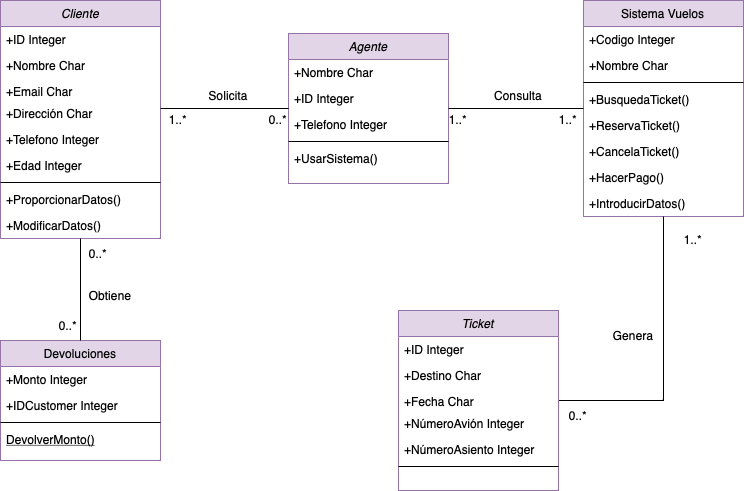

The diagram above was exported from draw.io. Its source (the exported page's mxGraphModel, read from the mxfile embedded in the PNG):
<mxGraphModel dx="1133" dy="460" grid="1" gridSize="10" guides="1" tooltips="1" connect="1" arrows="1" fold="1" page="1" pageScale="1" pageWidth="583" pageHeight="827" background="#ffffff" math="0" shadow="0">
  <root>
    <mxCell id="WIyWlLk6GJQsqaUBKTNV-0" />
    <mxCell id="WIyWlLk6GJQsqaUBKTNV-1" parent="WIyWlLk6GJQsqaUBKTNV-0" />
    <mxCell id="zkfFHV4jXpPFQw0GAbJ--0" value="Cliente" style="swimlane;fontStyle=2;align=center;verticalAlign=top;childLayout=stackLayout;horizontal=1;startSize=26;horizontalStack=0;resizeParent=1;resizeLast=0;collapsible=1;marginBottom=0;rounded=0;shadow=0;strokeWidth=1;fillColor=#e1d5e7;strokeColor=#9673a6;" parent="WIyWlLk6GJQsqaUBKTNV-1" vertex="1">
      <mxGeometry x="212" y="190" width="160" height="238" as="geometry">
        <mxRectangle x="230" y="140" width="160" height="26" as="alternateBounds" />
      </mxGeometry>
    </mxCell>
    <mxCell id="zkfFHV4jXpPFQw0GAbJ--1" value="+ID Integer" style="text;align=left;verticalAlign=top;spacingLeft=4;spacingRight=4;overflow=hidden;rotatable=0;points=[[0,0.5],[1,0.5]];portConstraint=eastwest;" parent="zkfFHV4jXpPFQw0GAbJ--0" vertex="1">
      <mxGeometry y="26" width="160" height="26" as="geometry" />
    </mxCell>
    <mxCell id="zkfFHV4jXpPFQw0GAbJ--2" value="+Nombre Char" style="text;align=left;verticalAlign=top;spacingLeft=4;spacingRight=4;overflow=hidden;rotatable=0;points=[[0,0.5],[1,0.5]];portConstraint=eastwest;rounded=0;shadow=0;html=0;" parent="zkfFHV4jXpPFQw0GAbJ--0" vertex="1">
      <mxGeometry y="52" width="160" height="26" as="geometry" />
    </mxCell>
    <mxCell id="zkfFHV4jXpPFQw0GAbJ--3" value="+Email Char" style="text;align=left;verticalAlign=top;spacingLeft=4;spacingRight=4;overflow=hidden;rotatable=0;points=[[0,0.5],[1,0.5]];portConstraint=eastwest;rounded=0;shadow=0;html=0;" parent="zkfFHV4jXpPFQw0GAbJ--0" vertex="1">
      <mxGeometry y="78" width="160" height="22" as="geometry" />
    </mxCell>
    <mxCell id="R_ce36NvuWpCzOmB5ib6-9" value="+Dirección Char" style="text;align=left;verticalAlign=top;spacingLeft=4;spacingRight=4;overflow=hidden;rotatable=0;points=[[0,0.5],[1,0.5]];portConstraint=eastwest;rounded=0;shadow=0;html=0;" vertex="1" parent="zkfFHV4jXpPFQw0GAbJ--0">
      <mxGeometry y="100" width="160" height="26" as="geometry" />
    </mxCell>
    <mxCell id="R_ce36NvuWpCzOmB5ib6-10" value="+Telefono Integer" style="text;align=left;verticalAlign=top;spacingLeft=4;spacingRight=4;overflow=hidden;rotatable=0;points=[[0,0.5],[1,0.5]];portConstraint=eastwest;rounded=0;shadow=0;html=0;" vertex="1" parent="zkfFHV4jXpPFQw0GAbJ--0">
      <mxGeometry y="126" width="160" height="26" as="geometry" />
    </mxCell>
    <mxCell id="R_ce36NvuWpCzOmB5ib6-11" value="+Edad Integer" style="text;align=left;verticalAlign=top;spacingLeft=4;spacingRight=4;overflow=hidden;rotatable=0;points=[[0,0.5],[1,0.5]];portConstraint=eastwest;rounded=0;shadow=0;html=0;" vertex="1" parent="zkfFHV4jXpPFQw0GAbJ--0">
      <mxGeometry y="152" width="160" height="26" as="geometry" />
    </mxCell>
    <mxCell id="zkfFHV4jXpPFQw0GAbJ--4" value="" style="line;html=1;strokeWidth=1;align=left;verticalAlign=middle;spacingTop=-1;spacingLeft=3;spacingRight=3;rotatable=0;labelPosition=right;points=[];portConstraint=eastwest;" parent="zkfFHV4jXpPFQw0GAbJ--0" vertex="1">
      <mxGeometry y="178" width="160" height="8" as="geometry" />
    </mxCell>
    <mxCell id="zkfFHV4jXpPFQw0GAbJ--5" value="+ProporcionarDatos()" style="text;align=left;verticalAlign=top;spacingLeft=4;spacingRight=4;overflow=hidden;rotatable=0;points=[[0,0.5],[1,0.5]];portConstraint=eastwest;" parent="zkfFHV4jXpPFQw0GAbJ--0" vertex="1">
      <mxGeometry y="186" width="160" height="26" as="geometry" />
    </mxCell>
    <mxCell id="R_ce36NvuWpCzOmB5ib6-12" value="+ModificarDatos()" style="text;align=left;verticalAlign=top;spacingLeft=4;spacingRight=4;overflow=hidden;rotatable=0;points=[[0,0.5],[1,0.5]];portConstraint=eastwest;" vertex="1" parent="zkfFHV4jXpPFQw0GAbJ--0">
      <mxGeometry y="212" width="160" height="26" as="geometry" />
    </mxCell>
    <mxCell id="zkfFHV4jXpPFQw0GAbJ--6" value="Devoluciones" style="swimlane;fontStyle=0;align=center;verticalAlign=top;childLayout=stackLayout;horizontal=1;startSize=26;horizontalStack=0;resizeParent=1;resizeLast=0;collapsible=1;marginBottom=0;rounded=0;shadow=0;strokeWidth=1;fillColor=#e1d5e7;strokeColor=#9673a6;" parent="WIyWlLk6GJQsqaUBKTNV-1" vertex="1">
      <mxGeometry x="212" y="530" width="160" height="120" as="geometry">
        <mxRectangle x="130" y="380" width="160" height="26" as="alternateBounds" />
      </mxGeometry>
    </mxCell>
    <mxCell id="zkfFHV4jXpPFQw0GAbJ--7" value="+Monto Integer" style="text;align=left;verticalAlign=top;spacingLeft=4;spacingRight=4;overflow=hidden;rotatable=0;points=[[0,0.5],[1,0.5]];portConstraint=eastwest;" parent="zkfFHV4jXpPFQw0GAbJ--6" vertex="1">
      <mxGeometry y="26" width="160" height="26" as="geometry" />
    </mxCell>
    <mxCell id="zkfFHV4jXpPFQw0GAbJ--8" value="+IDCustomer Integer" style="text;align=left;verticalAlign=top;spacingLeft=4;spacingRight=4;overflow=hidden;rotatable=0;points=[[0,0.5],[1,0.5]];portConstraint=eastwest;rounded=0;shadow=0;html=0;" parent="zkfFHV4jXpPFQw0GAbJ--6" vertex="1">
      <mxGeometry y="52" width="160" height="26" as="geometry" />
    </mxCell>
    <mxCell id="zkfFHV4jXpPFQw0GAbJ--9" value="" style="line;html=1;strokeWidth=1;align=left;verticalAlign=middle;spacingTop=-1;spacingLeft=3;spacingRight=3;rotatable=0;labelPosition=right;points=[];portConstraint=eastwest;" parent="zkfFHV4jXpPFQw0GAbJ--6" vertex="1">
      <mxGeometry y="78" width="160" height="8" as="geometry" />
    </mxCell>
    <mxCell id="zkfFHV4jXpPFQw0GAbJ--10" value="DevolverMonto()" style="text;align=left;verticalAlign=top;spacingLeft=4;spacingRight=4;overflow=hidden;rotatable=0;points=[[0,0.5],[1,0.5]];portConstraint=eastwest;fontStyle=4" parent="zkfFHV4jXpPFQw0GAbJ--6" vertex="1">
      <mxGeometry y="86" width="160" height="26" as="geometry" />
    </mxCell>
    <mxCell id="zkfFHV4jXpPFQw0GAbJ--12" value="" style="endArrow=none;endSize=10;endFill=0;shadow=0;strokeWidth=1;rounded=0;edgeStyle=elbowEdgeStyle;elbow=vertical;" parent="WIyWlLk6GJQsqaUBKTNV-1" source="zkfFHV4jXpPFQw0GAbJ--6" target="zkfFHV4jXpPFQw0GAbJ--0" edge="1">
      <mxGeometry width="160" relative="1" as="geometry">
        <mxPoint x="192" y="273" as="sourcePoint" />
        <mxPoint x="192" y="273" as="targetPoint" />
      </mxGeometry>
    </mxCell>
    <mxCell id="zkfFHV4jXpPFQw0GAbJ--17" value="Sistema Vuelos" style="swimlane;fontStyle=0;align=center;verticalAlign=top;childLayout=stackLayout;horizontal=1;startSize=26;horizontalStack=0;resizeParent=1;resizeLast=0;collapsible=1;marginBottom=0;rounded=0;shadow=0;strokeWidth=1;fillColor=#e1d5e7;strokeColor=#9673a6;" parent="WIyWlLk6GJQsqaUBKTNV-1" vertex="1">
      <mxGeometry x="795" y="190" width="160" height="216" as="geometry">
        <mxRectangle x="550" y="140" width="160" height="26" as="alternateBounds" />
      </mxGeometry>
    </mxCell>
    <mxCell id="zkfFHV4jXpPFQw0GAbJ--18" value="+Codigo Integer" style="text;align=left;verticalAlign=top;spacingLeft=4;spacingRight=4;overflow=hidden;rotatable=0;points=[[0,0.5],[1,0.5]];portConstraint=eastwest;" parent="zkfFHV4jXpPFQw0GAbJ--17" vertex="1">
      <mxGeometry y="26" width="160" height="26" as="geometry" />
    </mxCell>
    <mxCell id="zkfFHV4jXpPFQw0GAbJ--19" value="+Nombre Char" style="text;align=left;verticalAlign=top;spacingLeft=4;spacingRight=4;overflow=hidden;rotatable=0;points=[[0,0.5],[1,0.5]];portConstraint=eastwest;rounded=0;shadow=0;html=0;" parent="zkfFHV4jXpPFQw0GAbJ--17" vertex="1">
      <mxGeometry y="52" width="160" height="26" as="geometry" />
    </mxCell>
    <mxCell id="zkfFHV4jXpPFQw0GAbJ--23" value="" style="line;html=1;strokeWidth=1;align=left;verticalAlign=middle;spacingTop=-1;spacingLeft=3;spacingRight=3;rotatable=0;labelPosition=right;points=[];portConstraint=eastwest;" parent="zkfFHV4jXpPFQw0GAbJ--17" vertex="1">
      <mxGeometry y="78" width="160" height="8" as="geometry" />
    </mxCell>
    <mxCell id="zkfFHV4jXpPFQw0GAbJ--24" value="+BusquedaTicket()" style="text;align=left;verticalAlign=top;spacingLeft=4;spacingRight=4;overflow=hidden;rotatable=0;points=[[0,0.5],[1,0.5]];portConstraint=eastwest;" parent="zkfFHV4jXpPFQw0GAbJ--17" vertex="1">
      <mxGeometry y="86" width="160" height="26" as="geometry" />
    </mxCell>
    <mxCell id="zkfFHV4jXpPFQw0GAbJ--25" value="+ReservaTicket()" style="text;align=left;verticalAlign=top;spacingLeft=4;spacingRight=4;overflow=hidden;rotatable=0;points=[[0,0.5],[1,0.5]];portConstraint=eastwest;" parent="zkfFHV4jXpPFQw0GAbJ--17" vertex="1">
      <mxGeometry y="112" width="160" height="26" as="geometry" />
    </mxCell>
    <mxCell id="R_ce36NvuWpCzOmB5ib6-2" value="+CancelaTicket()" style="text;align=left;verticalAlign=top;spacingLeft=4;spacingRight=4;overflow=hidden;rotatable=0;points=[[0,0.5],[1,0.5]];portConstraint=eastwest;" vertex="1" parent="zkfFHV4jXpPFQw0GAbJ--17">
      <mxGeometry y="138" width="160" height="26" as="geometry" />
    </mxCell>
    <mxCell id="R_ce36NvuWpCzOmB5ib6-1" value="+HacerPago()" style="text;align=left;verticalAlign=top;spacingLeft=4;spacingRight=4;overflow=hidden;rotatable=0;points=[[0,0.5],[1,0.5]];portConstraint=eastwest;" vertex="1" parent="zkfFHV4jXpPFQw0GAbJ--17">
      <mxGeometry y="164" width="160" height="26" as="geometry" />
    </mxCell>
    <mxCell id="R_ce36NvuWpCzOmB5ib6-0" value="+IntroducirDatos()" style="text;align=left;verticalAlign=top;spacingLeft=4;spacingRight=4;overflow=hidden;rotatable=0;points=[[0,0.5],[1,0.5]];portConstraint=eastwest;" vertex="1" parent="zkfFHV4jXpPFQw0GAbJ--17">
      <mxGeometry y="190" width="160" height="26" as="geometry" />
    </mxCell>
    <mxCell id="R_ce36NvuWpCzOmB5ib6-3" value="Agente" style="swimlane;fontStyle=2;align=center;verticalAlign=top;childLayout=stackLayout;horizontal=1;startSize=26;horizontalStack=0;resizeParent=1;resizeLast=0;collapsible=1;marginBottom=0;rounded=0;shadow=0;strokeWidth=1;fillColor=#e1d5e7;strokeColor=#9673a6;" vertex="1" parent="WIyWlLk6GJQsqaUBKTNV-1">
      <mxGeometry x="500" y="223" width="160" height="150" as="geometry">
        <mxRectangle x="230" y="140" width="160" height="26" as="alternateBounds" />
      </mxGeometry>
    </mxCell>
    <mxCell id="R_ce36NvuWpCzOmB5ib6-4" value="+Nombre Char" style="text;align=left;verticalAlign=top;spacingLeft=4;spacingRight=4;overflow=hidden;rotatable=0;points=[[0,0.5],[1,0.5]];portConstraint=eastwest;" vertex="1" parent="R_ce36NvuWpCzOmB5ib6-3">
      <mxGeometry y="26" width="160" height="26" as="geometry" />
    </mxCell>
    <mxCell id="R_ce36NvuWpCzOmB5ib6-5" value="+ID Integer" style="text;align=left;verticalAlign=top;spacingLeft=4;spacingRight=4;overflow=hidden;rotatable=0;points=[[0,0.5],[1,0.5]];portConstraint=eastwest;rounded=0;shadow=0;html=0;" vertex="1" parent="R_ce36NvuWpCzOmB5ib6-3">
      <mxGeometry y="52" width="160" height="26" as="geometry" />
    </mxCell>
    <mxCell id="R_ce36NvuWpCzOmB5ib6-6" value="+Telefono Integer" style="text;align=left;verticalAlign=top;spacingLeft=4;spacingRight=4;overflow=hidden;rotatable=0;points=[[0,0.5],[1,0.5]];portConstraint=eastwest;rounded=0;shadow=0;html=0;" vertex="1" parent="R_ce36NvuWpCzOmB5ib6-3">
      <mxGeometry y="78" width="160" height="26" as="geometry" />
    </mxCell>
    <mxCell id="R_ce36NvuWpCzOmB5ib6-7" value="" style="line;html=1;strokeWidth=1;align=left;verticalAlign=middle;spacingTop=-1;spacingLeft=3;spacingRight=3;rotatable=0;labelPosition=right;points=[];portConstraint=eastwest;" vertex="1" parent="R_ce36NvuWpCzOmB5ib6-3">
      <mxGeometry y="104" width="160" height="8" as="geometry" />
    </mxCell>
    <mxCell id="R_ce36NvuWpCzOmB5ib6-8" value="+UsarSistema()" style="text;align=left;verticalAlign=top;spacingLeft=4;spacingRight=4;overflow=hidden;rotatable=0;points=[[0,0.5],[1,0.5]];portConstraint=eastwest;" vertex="1" parent="R_ce36NvuWpCzOmB5ib6-3">
      <mxGeometry y="112" width="160" height="26" as="geometry" />
    </mxCell>
    <mxCell id="R_ce36NvuWpCzOmB5ib6-24" style="edgeStyle=orthogonalEdgeStyle;rounded=0;orthogonalLoop=1;jettySize=auto;html=1;endArrow=none;endFill=0;" edge="1" parent="WIyWlLk6GJQsqaUBKTNV-1" source="R_ce36NvuWpCzOmB5ib6-13" target="zkfFHV4jXpPFQw0GAbJ--17">
      <mxGeometry relative="1" as="geometry">
        <Array as="points">
          <mxPoint x="875" y="590" />
        </Array>
      </mxGeometry>
    </mxCell>
    <mxCell id="R_ce36NvuWpCzOmB5ib6-13" value="Ticket" style="swimlane;fontStyle=2;align=center;verticalAlign=top;childLayout=stackLayout;horizontal=1;startSize=26;horizontalStack=0;resizeParent=1;resizeLast=0;collapsible=1;marginBottom=0;rounded=0;shadow=0;strokeWidth=1;fillColor=#e1d5e7;strokeColor=#9673a6;" vertex="1" parent="WIyWlLk6GJQsqaUBKTNV-1">
      <mxGeometry x="610" y="500" width="160" height="180" as="geometry">
        <mxRectangle x="230" y="140" width="160" height="26" as="alternateBounds" />
      </mxGeometry>
    </mxCell>
    <mxCell id="R_ce36NvuWpCzOmB5ib6-14" value="+ID Integer" style="text;align=left;verticalAlign=top;spacingLeft=4;spacingRight=4;overflow=hidden;rotatable=0;points=[[0,0.5],[1,0.5]];portConstraint=eastwest;" vertex="1" parent="R_ce36NvuWpCzOmB5ib6-13">
      <mxGeometry y="26" width="160" height="26" as="geometry" />
    </mxCell>
    <mxCell id="R_ce36NvuWpCzOmB5ib6-15" value="+Destino Char" style="text;align=left;verticalAlign=top;spacingLeft=4;spacingRight=4;overflow=hidden;rotatable=0;points=[[0,0.5],[1,0.5]];portConstraint=eastwest;rounded=0;shadow=0;html=0;" vertex="1" parent="R_ce36NvuWpCzOmB5ib6-13">
      <mxGeometry y="52" width="160" height="26" as="geometry" />
    </mxCell>
    <mxCell id="R_ce36NvuWpCzOmB5ib6-16" value="+Fecha Char" style="text;align=left;verticalAlign=top;spacingLeft=4;spacingRight=4;overflow=hidden;rotatable=0;points=[[0,0.5],[1,0.5]];portConstraint=eastwest;rounded=0;shadow=0;html=0;" vertex="1" parent="R_ce36NvuWpCzOmB5ib6-13">
      <mxGeometry y="78" width="160" height="22" as="geometry" />
    </mxCell>
    <mxCell id="R_ce36NvuWpCzOmB5ib6-18" value="+NúmeroAvión Integer" style="text;align=left;verticalAlign=top;spacingLeft=4;spacingRight=4;overflow=hidden;rotatable=0;points=[[0,0.5],[1,0.5]];portConstraint=eastwest;rounded=0;shadow=0;html=0;" vertex="1" parent="R_ce36NvuWpCzOmB5ib6-13">
      <mxGeometry y="100" width="160" height="26" as="geometry" />
    </mxCell>
    <mxCell id="R_ce36NvuWpCzOmB5ib6-19" value="+NúmeroAsiento Integer" style="text;align=left;verticalAlign=top;spacingLeft=4;spacingRight=4;overflow=hidden;rotatable=0;points=[[0,0.5],[1,0.5]];portConstraint=eastwest;rounded=0;shadow=0;html=0;" vertex="1" parent="R_ce36NvuWpCzOmB5ib6-13">
      <mxGeometry y="126" width="160" height="26" as="geometry" />
    </mxCell>
    <mxCell id="R_ce36NvuWpCzOmB5ib6-20" value="" style="line;html=1;strokeWidth=1;align=left;verticalAlign=middle;spacingTop=-1;spacingLeft=3;spacingRight=3;rotatable=0;labelPosition=right;points=[];portConstraint=eastwest;" vertex="1" parent="R_ce36NvuWpCzOmB5ib6-13">
      <mxGeometry y="152" width="160" height="8" as="geometry" />
    </mxCell>
    <mxCell id="R_ce36NvuWpCzOmB5ib6-25" style="edgeStyle=orthogonalEdgeStyle;rounded=0;orthogonalLoop=1;jettySize=auto;html=1;endArrow=none;endFill=0;" edge="1" parent="WIyWlLk6GJQsqaUBKTNV-1" source="R_ce36NvuWpCzOmB5ib6-9" target="R_ce36NvuWpCzOmB5ib6-3">
      <mxGeometry relative="1" as="geometry">
        <Array as="points">
          <mxPoint x="410" y="298" />
          <mxPoint x="410" y="298" />
        </Array>
      </mxGeometry>
    </mxCell>
    <mxCell id="R_ce36NvuWpCzOmB5ib6-26" style="edgeStyle=orthogonalEdgeStyle;rounded=0;orthogonalLoop=1;jettySize=auto;html=1;endArrow=none;endFill=0;" edge="1" parent="WIyWlLk6GJQsqaUBKTNV-1" source="R_ce36NvuWpCzOmB5ib6-5" target="zkfFHV4jXpPFQw0GAbJ--17">
      <mxGeometry relative="1" as="geometry">
        <Array as="points">
          <mxPoint x="700" y="298" />
          <mxPoint x="700" y="298" />
        </Array>
      </mxGeometry>
    </mxCell>
    <mxCell id="R_ce36NvuWpCzOmB5ib6-27" value="Genera" style="text;html=1;align=center;verticalAlign=middle;whiteSpace=wrap;rounded=0;" vertex="1" parent="WIyWlLk6GJQsqaUBKTNV-1">
      <mxGeometry x="815" y="510" width="60" height="30" as="geometry" />
    </mxCell>
    <mxCell id="R_ce36NvuWpCzOmB5ib6-28" value="Solicita" style="text;html=1;align=center;verticalAlign=middle;whiteSpace=wrap;rounded=0;" vertex="1" parent="WIyWlLk6GJQsqaUBKTNV-1">
      <mxGeometry x="410" y="270" width="60" height="30" as="geometry" />
    </mxCell>
    <mxCell id="R_ce36NvuWpCzOmB5ib6-29" value="Obtiene" style="text;html=1;align=center;verticalAlign=middle;whiteSpace=wrap;rounded=0;" vertex="1" parent="WIyWlLk6GJQsqaUBKTNV-1">
      <mxGeometry x="292" y="470" width="60" height="30" as="geometry" />
    </mxCell>
    <mxCell id="R_ce36NvuWpCzOmB5ib6-30" value="Consulta" style="text;html=1;align=center;verticalAlign=middle;whiteSpace=wrap;rounded=0;" vertex="1" parent="WIyWlLk6GJQsqaUBKTNV-1">
      <mxGeometry x="700" y="270" width="60" height="30" as="geometry" />
    </mxCell>
    <mxCell id="R_ce36NvuWpCzOmB5ib6-31" value="1..*" style="text;html=1;align=center;verticalAlign=middle;whiteSpace=wrap;rounded=0;" vertex="1" parent="WIyWlLk6GJQsqaUBKTNV-1">
      <mxGeometry x="360" y="294" width="60" height="30" as="geometry" />
    </mxCell>
    <mxCell id="R_ce36NvuWpCzOmB5ib6-32" value="1..*" style="text;html=1;align=center;verticalAlign=middle;whiteSpace=wrap;rounded=0;" vertex="1" parent="WIyWlLk6GJQsqaUBKTNV-1">
      <mxGeometry x="750" y="294" width="60" height="30" as="geometry" />
    </mxCell>
    <mxCell id="R_ce36NvuWpCzOmB5ib6-33" value="0..*" style="text;html=1;align=center;verticalAlign=middle;whiteSpace=wrap;rounded=0;" vertex="1" parent="WIyWlLk6GJQsqaUBKTNV-1">
      <mxGeometry x="460" y="294" width="60" height="30" as="geometry" />
    </mxCell>
    <mxCell id="R_ce36NvuWpCzOmB5ib6-34" value="0..*" style="text;html=1;align=center;verticalAlign=middle;whiteSpace=wrap;rounded=0;" vertex="1" parent="WIyWlLk6GJQsqaUBKTNV-1">
      <mxGeometry x="250" y="500" width="60" height="30" as="geometry" />
    </mxCell>
    <mxCell id="R_ce36NvuWpCzOmB5ib6-35" value="0..*" style="text;html=1;align=center;verticalAlign=middle;whiteSpace=wrap;rounded=0;" vertex="1" parent="WIyWlLk6GJQsqaUBKTNV-1">
      <mxGeometry x="280" y="428" width="60" height="30" as="geometry" />
    </mxCell>
    <mxCell id="R_ce36NvuWpCzOmB5ib6-37" value="0..*" style="text;html=1;align=center;verticalAlign=middle;whiteSpace=wrap;rounded=0;" vertex="1" parent="WIyWlLk6GJQsqaUBKTNV-1">
      <mxGeometry x="760" y="590" width="60" height="30" as="geometry" />
    </mxCell>
    <mxCell id="R_ce36NvuWpCzOmB5ib6-38" value="1..*" style="text;html=1;align=center;verticalAlign=middle;whiteSpace=wrap;rounded=0;" vertex="1" parent="WIyWlLk6GJQsqaUBKTNV-1">
      <mxGeometry x="875" y="414" width="60" height="30" as="geometry" />
    </mxCell>
    <mxCell id="R_ce36NvuWpCzOmB5ib6-39" value="1..*" style="text;html=1;align=center;verticalAlign=middle;whiteSpace=wrap;rounded=0;" vertex="1" parent="WIyWlLk6GJQsqaUBKTNV-1">
      <mxGeometry x="640" y="294" width="60" height="30" as="geometry" />
    </mxCell>
  </root>
</mxGraphModel>